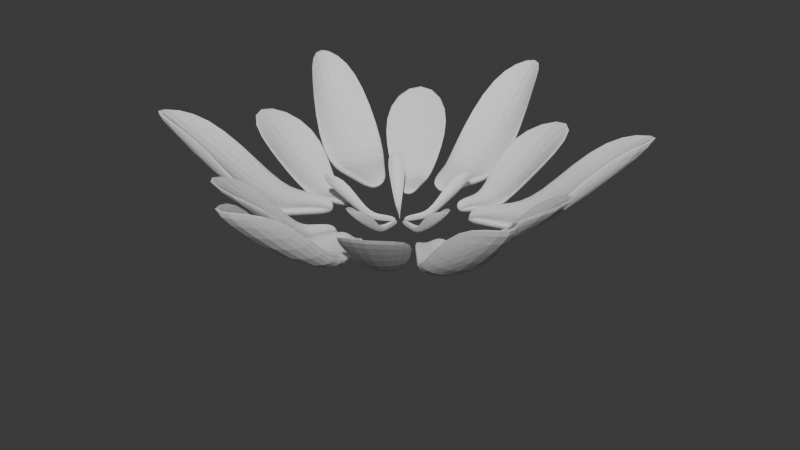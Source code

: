 # Source: port_web_flower.blend  (saved by Blender 4.1.24; exported with 4.5.12 LTS)
import bpy
from mathutils import Matrix  # noqa: F401  (used for matrix-valued properties, if any)

bpy.ops.wm.read_factory_settings(use_empty=True)
scene = bpy.context.scene
scene.name = 'Scene'

# ---- collections
col_collection = bpy.data.collections.new('Collection'); scene.collection.children.link(col_collection)

# ---- world
world_world = bpy.data.worlds.new('World'); scene.world = world_world
world_world.use_nodes = True; world_world.node_tree.nodes.clear()
_N = world_world.node_tree.nodes; _L = world_world.node_tree.links
n0 = _N.new('ShaderNodeOutputWorld'); n0.name = 'World Output'; n0.location = (300, 300)
n1 = _N.new('ShaderNodeBackground'); n1.name = 'Background'; n1.location = (10, 300)
n1.inputs[0].default_value = (0.05088, 0.05088, 0.05088, 1.0)
_L.new(n1.outputs[0], n0.inputs[0])
n0.is_active_output = True
world_world.color = (0.05088, 0.05088, 0.05088)
world_world.use_sun_shadow = False
world_world.sun_shadow_jitter_overblur = 0.0

# ---- meshes
me_cube = bpy.data.meshes.new('Cube')
me_cube.from_pydata([(0.5005, -1.22, 0.7177), (0.5005, -1.22, 0.4253), (0.2541, 2.573, 3.286), (0.2541, 2.573, 2.814), (-0.7447, -1.22, 0.7177), (-0.7447, -1.22, 0.4253), (-0.4983, 2.573, 3.286), (-0.4983, 2.573, 2.814), (0.7583, 0.8319, 0.7776), (0.7583, 0.8319, 0.3641), (-1.003, 0.8319, 0.7776), (-1.003, 0.8319, 0.3641), (0.5892, -0.1943, 0.7386), (-0.8334, -0.1943, 0.4044), (0.5892, -0.1943, 0.4044), (-0.8334, -0.1943, 0.7386), (-0.1221, 4.594, 3.661), (-0.1221, 4.594, 3.189), (-0.1221, -1.22, 0.4418), (-0.1221, -1.22, 0.1493), (-0.1221, 0.8319, 0.1103), (-0.1221, 0.8319, 0.4834), (-0.1221, -0.1943, 0.1285), (-0.1221, -0.1943, 0.4626)], [], [(8, 9, 3, 2), (16, 17, 7, 6), (15, 13, 5, 4), (18, 19, 1, 0), (23, 15, 4, 18), (22, 14, 1, 19), (17, 3, 9, 20), (16, 6, 10, 21), (6, 7, 11, 10), (12, 14, 9, 8), (0, 1, 14, 12), (20, 9, 14, 22), (21, 10, 15, 23), (10, 11, 13, 15), (8, 21, 23, 12), (11, 20, 22, 13), (2, 16, 21, 8), (7, 17, 20, 11), (13, 22, 19, 5), (12, 23, 18, 0), (4, 5, 19, 18), (2, 3, 17, 16)])
_uv = me_cube.uv_layers.new(name='UVMap')
_uv.uv.foreach_set('vector', [0.375, 0.1734, 0.625, 0.1734, 0.625, 0.25, 0.375, 0.25, 0.375, 0.375, 0.625, 0.375, 0.625, 0.5, 0.375, 0.5, 0.375, 0.6633, 0.625, 0.6633, 0.625, 0.75, 0.375, 0.75, 0.375, 0.875, 0.625, 0.875, 0.625, 1.0, 0.375, 1.0, 0.25, 0.6633, 0.375, 0.6633, 0.375, 0.75, 0.25, 0.75, 0.75, 0.6633, 0.875, 0.6633, 0.875, 0.75, 0.75, 0.75, 0.75, 0.5, 0.875, 0.5, 0.875, 0.5766, 0.75, 0.5766, 0.25, 0.5, 0.375, 0.5, 0.375, 0.5766, 0.25, 0.5766, 0.375, 0.5, 0.625, 0.5, 0.625, 0.5766, 0.375, 0.5766, 0.375, 0.08671, 0.625, 0.08671, 0.625, 0.1734, 0.375, 0.1734, 0.375, 0.0, 0.625, 0.0, 0.625, 0.08671, 0.375, 0.08671, 0.75, 0.5766, 0.875, 0.5766, 0.875, 0.6633, 0.75, 0.6633, 0.25, 0.5766, 0.375, 0.5766, 0.375, 0.6633, 0.25, 0.6633, 0.375, 0.5766, 0.625, 0.5766, 0.625, 0.6633, 0.375, 0.6633, 0.125, 0.5766, 0.25, 0.5766, 0.25, 0.6633, 0.125, 0.6633, 0.625, 0.5766, 0.75, 0.5766, 0.75, 0.6633, 0.625, 0.6633, 0.125, 0.5, 0.25, 0.5, 0.25, 0.5766, 0.125, 0.5766, 0.625, 0.5, 0.75, 0.5, 0.75, 0.5766, 0.625, 0.5766, 0.625, 0.6633, 0.75, 0.6633, 0.75, 0.75, 0.625, 0.75, 0.125, 0.6633, 0.25, 0.6633, 0.25, 0.75, 0.125, 0.75, 0.375, 0.75, 0.625, 0.75, 0.625, 0.875, 0.375, 0.875, 0.375, 0.25, 0.625, 0.25, 0.625, 0.375, 0.375, 0.375])
me_cube.update()
me_cube_001 = bpy.data.meshes.new('Cube.001')
me_cube_001.from_pydata([(-2.291, -1.394, 0.7253), (-2.291, -1.394, 0.3115), (-1.471, 2.791, 3.522), (-1.471, 2.791, 2.995), (-4.053, -1.394, 0.7253), (-4.053, -1.394, 0.3115), (-4.873, 2.791, 3.522), (-4.873, 2.791, 2.995), (-1.877, 0.846, 0.7212), (-1.877, 0.846, 0.2593), (-4.467, 0.846, 0.7212), (-4.467, 0.846, 0.2593), (-2.165, -0.1008, 0.7548), (-4.179, -0.1008, 0.282), (-2.165, -0.1008, 0.282), (-4.179, -0.1008, 0.7548), (-3.172, 6.679, 5.386), (-3.172, 6.679, 4.859), (-3.172, -1.394, 0.3348), (-3.172, -1.394, -0.07904), (-3.172, 0.846, -0.02408), (-3.172, 0.846, 0.3926), (-3.172, -0.1008, -0.1085), (-3.172, -0.1008, 0.3643)], [], [(8, 9, 3, 2), (16, 17, 7, 6), (15, 13, 5, 4), (18, 19, 1, 0), (23, 15, 4, 18), (22, 14, 1, 19), (17, 3, 9, 20), (16, 6, 10, 21), (6, 7, 11, 10), (12, 14, 9, 8), (0, 1, 14, 12), (20, 9, 14, 22), (21, 10, 15, 23), (10, 11, 13, 15), (8, 21, 23, 12), (11, 20, 22, 13), (2, 16, 21, 8), (7, 17, 20, 11), (13, 22, 19, 5), (12, 23, 18, 0), (4, 5, 19, 18), (2, 3, 17, 16)])
_uv = me_cube_001.uv_layers.new(name='UVMap')
_uv.uv.foreach_set('vector', [0.375, 0.1734, 0.625, 0.1734, 0.625, 0.25, 0.375, 0.25, 0.375, 0.375, 0.625, 0.375, 0.625, 0.5, 0.375, 0.5, 0.375, 0.6633, 0.625, 0.6633, 0.625, 0.75, 0.375, 0.75, 0.375, 0.875, 0.625, 0.875, 0.625, 1.0, 0.375, 1.0, 0.25, 0.6633, 0.375, 0.6633, 0.375, 0.75, 0.25, 0.75, 0.75, 0.6633, 0.875, 0.6633, 0.875, 0.75, 0.75, 0.75, 0.75, 0.5, 0.875, 0.5, 0.875, 0.5766, 0.75, 0.5766, 0.25, 0.5, 0.375, 0.5, 0.375, 0.5766, 0.25, 0.5766, 0.375, 0.5, 0.625, 0.5, 0.625, 0.5766, 0.375, 0.5766, 0.375, 0.08671, 0.625, 0.08671, 0.625, 0.1734, 0.375, 0.1734, 0.375, 0.0, 0.625, 0.0, 0.625, 0.08671, 0.375, 0.08671, 0.75, 0.5766, 0.875, 0.5766, 0.875, 0.6633, 0.75, 0.6633, 0.25, 0.5766, 0.375, 0.5766, 0.375, 0.6633, 0.25, 0.6633, 0.375, 0.5766, 0.625, 0.5766, 0.625, 0.6633, 0.375, 0.6633, 0.125, 0.5766, 0.25, 0.5766, 0.25, 0.6633, 0.125, 0.6633, 0.625, 0.5766, 0.75, 0.5766, 0.75, 0.6633, 0.625, 0.6633, 0.125, 0.5, 0.25, 0.5, 0.25, 0.5766, 0.125, 0.5766, 0.625, 0.5, 0.75, 0.5, 0.75, 0.5766, 0.625, 0.5766, 0.625, 0.6633, 0.75, 0.6633, 0.75, 0.75, 0.625, 0.75, 0.125, 0.6633, 0.25, 0.6633, 0.25, 0.75, 0.125, 0.75, 0.375, 0.75, 0.625, 0.75, 0.625, 0.875, 0.375, 0.875, 0.375, 0.25, 0.625, 0.25, 0.625, 0.375, 0.375, 0.375])
me_cube_001.update()
me_cube_002 = bpy.data.meshes.new('Cube.002')
me_cube_002.from_pydata([(0.5005, -1.22, 0.7177), (0.5005, -1.22, 0.4253), (1.274, 2.573, 3.286), (1.274, 2.573, 2.814), (-0.7447, -1.22, 0.7177), (-0.7447, -1.22, 0.4253), (-1.518, 2.573, 3.286), (-1.518, 2.573, 2.814), (0.7583, 0.8319, 0.7776), (0.7583, 0.8319, 0.3641), (-1.003, 0.8319, 0.7776), (-1.003, 0.8319, 0.3641), (0.5892, -0.1943, 0.7386), (-0.8334, -0.1943, 0.4044), (0.5892, -0.1943, 0.4044), (-0.8334, -0.1943, 0.7386), (-0.1221, 4.594, 3.661), (-0.1221, 4.594, 3.189), (-0.1221, -1.22, 0.4418), (-0.1221, -1.22, 0.1493), (-0.1221, 0.8319, 0.1103), (-0.1221, 0.8319, 0.4834), (-0.1221, -0.1943, 0.1285), (-0.1221, -0.1943, 0.4626)], [], [(8, 9, 3, 2), (16, 17, 7, 6), (15, 13, 5, 4), (18, 19, 1, 0), (23, 15, 4, 18), (22, 14, 1, 19), (17, 3, 9, 20), (16, 6, 10, 21), (6, 7, 11, 10), (12, 14, 9, 8), (0, 1, 14, 12), (20, 9, 14, 22), (21, 10, 15, 23), (10, 11, 13, 15), (8, 21, 23, 12), (11, 20, 22, 13), (2, 16, 21, 8), (7, 17, 20, 11), (13, 22, 19, 5), (12, 23, 18, 0), (4, 5, 19, 18), (2, 3, 17, 16)])
_uv = me_cube_002.uv_layers.new(name='UVMap')
_uv.uv.foreach_set('vector', [0.375, 0.1734, 0.625, 0.1734, 0.625, 0.25, 0.375, 0.25, 0.375, 0.375, 0.625, 0.375, 0.625, 0.5, 0.375, 0.5, 0.375, 0.6633, 0.625, 0.6633, 0.625, 0.75, 0.375, 0.75, 0.375, 0.875, 0.625, 0.875, 0.625, 1.0, 0.375, 1.0, 0.25, 0.6633, 0.375, 0.6633, 0.375, 0.75, 0.25, 0.75, 0.75, 0.6633, 0.875, 0.6633, 0.875, 0.75, 0.75, 0.75, 0.75, 0.5, 0.875, 0.5, 0.875, 0.5766, 0.75, 0.5766, 0.25, 0.5, 0.375, 0.5, 0.375, 0.5766, 0.25, 0.5766, 0.375, 0.5, 0.625, 0.5, 0.625, 0.5766, 0.375, 0.5766, 0.375, 0.08671, 0.625, 0.08671, 0.625, 0.1734, 0.375, 0.1734, 0.375, 0.0, 0.625, 0.0, 0.625, 0.08671, 0.375, 0.08671, 0.75, 0.5766, 0.875, 0.5766, 0.875, 0.6633, 0.75, 0.6633, 0.25, 0.5766, 0.375, 0.5766, 0.375, 0.6633, 0.25, 0.6633, 0.375, 0.5766, 0.625, 0.5766, 0.625, 0.6633, 0.375, 0.6633, 0.125, 0.5766, 0.25, 0.5766, 0.25, 0.6633, 0.125, 0.6633, 0.625, 0.5766, 0.75, 0.5766, 0.75, 0.6633, 0.625, 0.6633, 0.125, 0.5, 0.25, 0.5, 0.25, 0.5766, 0.125, 0.5766, 0.625, 0.5, 0.75, 0.5, 0.75, 0.5766, 0.625, 0.5766, 0.625, 0.6633, 0.75, 0.6633, 0.75, 0.75, 0.625, 0.75, 0.125, 0.6633, 0.25, 0.6633, 0.25, 0.75, 0.125, 0.75, 0.375, 0.75, 0.625, 0.75, 0.625, 0.875, 0.375, 0.875, 0.375, 0.25, 0.625, 0.25, 0.625, 0.375, 0.375, 0.375])
me_cube_002.update()

# ---- curves / text
cu_b_ziercircle_001 = bpy.data.curves.new('BézierCircle.001', 'CURVE')
cu_b_ziercircle_001.dimensions = '3D'
_sp = cu_b_ziercircle_001.splines.new('BEZIER'); _sp.bezier_points.add(3)
_sp.bezier_points.foreach_set('co', [-1.0, 0.0, 0.0, 0.0, 1.0, 0.0, 1.0, 0.0, 0.0, 0.0, -1.0, 0.0])
_sp.bezier_points.foreach_set('handle_left', [-1.0, -0.5521, 0.0, -0.5521, 1.0, 0.0, 1.0, 0.5521, 0.0, 0.5521, -1.0, 0.0])
_sp.bezier_points.foreach_set('handle_right', [-1.0, 0.5521, 0.0, 0.5521, 1.0, 0.0, 1.0, -0.5521, 0.0, -0.5521, -1.0, 0.0])
for _p, _l, _r in zip(_sp.bezier_points, ['AUTO', 'AUTO', 'AUTO', 'AUTO'], ['AUTO', 'AUTO', 'AUTO', 'AUTO']): _p.handle_left_type = _l; _p.handle_right_type = _r
_sp.order_u = 0
_sp.order_v = 0
_sp.use_cyclic_u = True
cu_b_ziercircle_001.use_path = True
cu_b_ziercircle_001.fill_mode = 'FULL'

# ---- objects
ob_cube = bpy.data.objects.new('Cube', me_cube)
ob_b_ziercircle = bpy.data.objects.new('BézierCircle', cu_b_ziercircle_001)
ob_cube_001 = bpy.data.objects.new('Cube.001', me_cube_001)
ob_cube_002 = bpy.data.objects.new('Cube.002', me_cube_002)

# ---- transforms, parenting, visibility, modifiers, constraints
ob_cube.location = (0.0, 0.0, 0.0)
_m = ob_cube.modifiers.new('Subdivision', 'SUBSURF')
_m.levels = 3
_m = ob_cube.modifiers.new('Array', 'ARRAY')
_m.count = 6
_m.relative_offset_displace = (2.2, 0.0, 0.0)
_m = ob_cube.modifiers.new('Curve', 'CURVE')
_m.object = ob_b_ziercircle
ob_b_ziercircle.location = (0.0, 0.0, 0.0)
ob_b_ziercircle.scale = (3.173, 3.173, 3.173)
ob_cube_001.location = (0.0, -0.5494, 0.0)
ob_cube_001.scale = (0.5352, 0.5352, 0.5352)
_m = ob_cube_001.modifiers.new('Subdivision', 'SUBSURF')
_m.levels = 3
_m = ob_cube_001.modifiers.new('Array', 'ARRAY')
_m.count = 6
_m.relative_offset_displace = (2.2, 0.0, 0.0)
_m = ob_cube_001.modifiers.new('Curve', 'CURVE')
_m.object = ob_b_ziercircle
ob_cube_002.location = (0.0, -2.53, 0.0)
ob_cube_002.scale = (0.4301, 0.4301, 0.4301)
_m = ob_cube_002.modifiers.new('Subdivision', 'SUBSURF')
_m.levels = 3
_m = ob_cube_002.modifiers.new('Array', 'ARRAY')
_m.count = 5
_m.relative_offset_displace = (-4.4, 0.0, 0.0)
_m = ob_cube_002.modifiers.new('Curve', 'CURVE')
_m.object = ob_b_ziercircle

# ---- collection membership
col_collection.objects.link(ob_cube)
col_collection.objects.link(ob_b_ziercircle)
col_collection.objects.link(ob_cube_001)
col_collection.objects.link(ob_cube_002)

# ---- scene / render settings (as saved in the file)
scene.frame_start = 1; scene.frame_end = 250; scene.frame_set(1)
scene.render.engine = 'BLENDER_EEVEE_NEXT'
scene.cycles.sampling_pattern = 'TABULATED_SOBOL'
scene.eevee.ray_tracing_options.trace_max_roughness = 0.0
bpy.context.view_layer.update()

# ---- added for rendering (the .blend has no active camera and no usable light): camera, sun
cam_auto = bpy.data.cameras.new('AutoCamera')
cam_auto.lens = 50.0
cam_auto.sensor_width = 36.0
cam_auto.clip_end = 1000.0
ob_auto_camera = bpy.data.objects.new('AutoCamera', cam_auto)
scene.collection.objects.link(ob_auto_camera)
ob_auto_camera.location = (18.3921, -22.0682, 14.7267)
ob_auto_camera.rotation_euler = (1.09748, -7.21219e-08, 0.694738)
scene.camera = ob_auto_camera
light_auto_sun = bpy.data.lights.new('AutoSun', 'SUN')
light_auto_sun.energy = 3.0
light_auto_sun.angle = 0.0523599
ob_auto_sun = bpy.data.objects.new('AutoSun', light_auto_sun)
scene.collection.objects.link(ob_auto_sun)
ob_auto_sun.rotation_euler = (0.872665, 0.174533, 0.523599)
bpy.context.view_layer.update()
